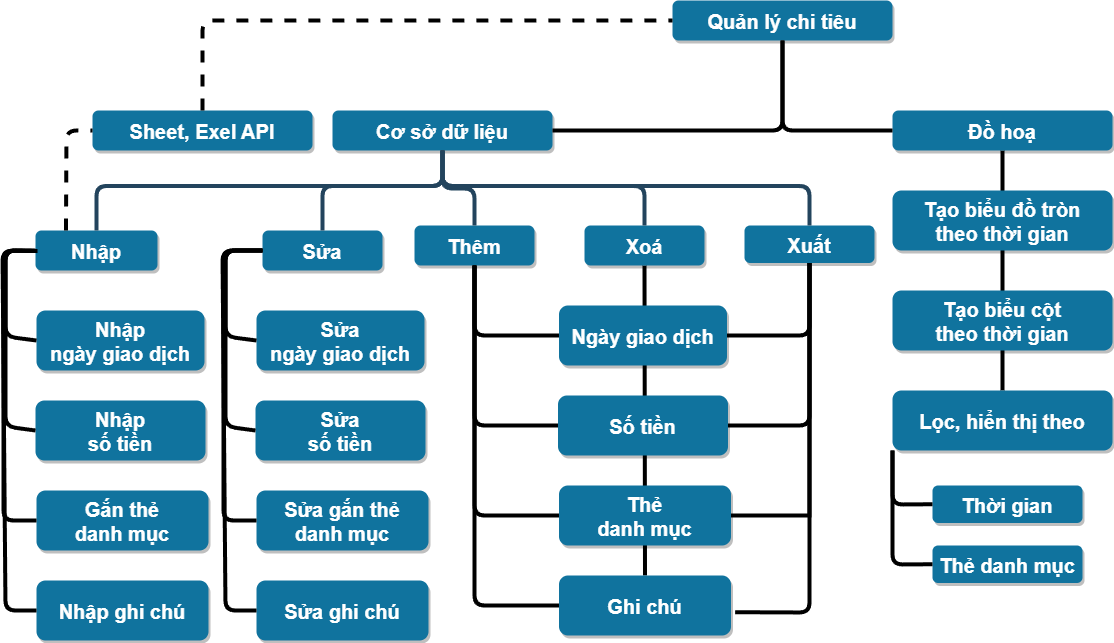

The diagram above was exported from draw.io. Its source (the exported page's mxGraphModel, read from the mxfile embedded in the PNG):
<mxGraphModel dx="979" dy="592" grid="1" gridSize="10" guides="1" tooltips="1" connect="1" arrows="1" fold="1" page="1" pageScale="1.5" pageWidth="1169" pageHeight="827" background="none" math="0" shadow="0">
  <root>
    <mxCell id="0" />
    <mxCell id="1" parent="0" />
    <mxCell id="s2ZFkgCrrLTkxsjDdLg7-135" value="" style="endArrow=none;html=1;rounded=0;entryX=0.5;entryY=1;entryDx=0;entryDy=0;exitX=0.5;exitY=0;exitDx=0;exitDy=0;strokeWidth=4;" parent="1" source="s2ZFkgCrrLTkxsjDdLg7-129" target="s2ZFkgCrrLTkxsjDdLg7-122" edge="1">
      <mxGeometry width="50" height="50" relative="1" as="geometry">
        <mxPoint x="980" y="780" as="sourcePoint" />
        <mxPoint x="1030" y="730" as="targetPoint" />
      </mxGeometry>
    </mxCell>
    <mxCell id="s2ZFkgCrrLTkxsjDdLg7-108" value="" style="endArrow=none;html=1;rounded=0;entryX=0.5;entryY=1;entryDx=0;entryDy=0;exitX=0.5;exitY=0;exitDx=0;exitDy=0;strokeWidth=4;" parent="1" source="s2ZFkgCrrLTkxsjDdLg7-103" target="23" edge="1">
      <mxGeometry width="50" height="50" relative="1" as="geometry">
        <mxPoint x="762" y="965" as="sourcePoint" />
        <mxPoint x="812" y="915" as="targetPoint" />
      </mxGeometry>
    </mxCell>
    <mxCell id="3" value="Cơ sở dữ liệu" style="rounded=1;fillColor=#10739E;strokeColor=none;shadow=1;gradientColor=none;fontStyle=1;fontColor=#FFFFFF;fontSize=20;" parent="1" vertex="1">
      <mxGeometry x="680" y="480" width="220" height="40" as="geometry" />
    </mxCell>
    <mxCell id="8" value="Nhập" style="rounded=1;fillColor=#10739E;strokeColor=none;shadow=1;gradientColor=none;fontStyle=1;fontColor=#FFFFFF;fontSize=20;" parent="1" vertex="1">
      <mxGeometry x="383" y="600" width="122" height="40" as="geometry" />
    </mxCell>
    <mxCell id="13" value="Sửa" style="rounded=1;fillColor=#10739E;strokeColor=none;shadow=1;gradientColor=none;fontStyle=1;fontColor=#FFFFFF;fontSize=20;" parent="1" vertex="1">
      <mxGeometry x="610" y="600" width="120" height="40" as="geometry" />
    </mxCell>
    <mxCell id="14" value="Nhập&#10;ngày giao dịch" style="rounded=1;fillColor=#10739E;strokeColor=none;shadow=1;gradientColor=none;fontStyle=1;fontColor=#FFFFFF;fontSize=20;" parent="1" vertex="1">
      <mxGeometry x="384" y="680" width="168" height="60" as="geometry" />
    </mxCell>
    <mxCell id="15" value="Nhập&#10;số tiền" style="rounded=1;fillColor=#10739E;strokeColor=none;shadow=1;gradientColor=none;fontStyle=1;fontColor=#FFFFFF;fontSize=20;" parent="1" vertex="1">
      <mxGeometry x="383" y="770" width="170" height="60" as="geometry" />
    </mxCell>
    <mxCell id="16" value="Gắn thẻ&#10;danh mục" style="rounded=1;fillColor=#10739E;strokeColor=none;shadow=1;gradientColor=none;fontStyle=1;fontColor=#FFFFFF;fontSize=20;" parent="1" vertex="1">
      <mxGeometry x="384" y="860" width="172" height="60" as="geometry" />
    </mxCell>
    <mxCell id="18" value="Thêm" style="rounded=1;fillColor=#10739E;strokeColor=none;shadow=1;gradientColor=none;fontStyle=1;fontColor=#FFFFFF;fontSize=20;" parent="1" vertex="1">
      <mxGeometry x="762" y="595" width="120" height="40" as="geometry" />
    </mxCell>
    <mxCell id="23" value="Xoá" style="rounded=1;fillColor=#10739E;strokeColor=none;shadow=1;gradientColor=none;fontStyle=1;fontColor=#FFFFFF;fontSize=20;" parent="1" vertex="1">
      <mxGeometry x="932" y="595" width="120" height="40" as="geometry" />
    </mxCell>
    <mxCell id="34" value="" style="edgeStyle=elbowEdgeStyle;elbow=vertical;strokeWidth=4;endArrow=none;endFill=0;fontStyle=1;strokeColor=#23445D;fontSize=20;" parent="1" source="3" target="8" edge="1">
      <mxGeometry x="22" y="165.5" width="100" height="100" as="geometry">
        <mxPoint x="22" y="265.5" as="sourcePoint" />
        <mxPoint x="122" y="165.5" as="targetPoint" />
        <Array as="points">
          <mxPoint x="552" y="555.5" />
        </Array>
      </mxGeometry>
    </mxCell>
    <mxCell id="37" value="" style="edgeStyle=elbowEdgeStyle;elbow=vertical;strokeWidth=4;endArrow=none;endFill=0;fontStyle=1;strokeColor=#23445D;entryX=0.5;entryY=0;entryDx=0;entryDy=0;fontSize=20;" parent="1" source="3" target="23" edge="1">
      <mxGeometry x="22" y="165.5" width="100" height="100" as="geometry">
        <mxPoint x="22" y="265.5" as="sourcePoint" />
        <mxPoint x="1192" y="620" as="targetPoint" />
        <Array as="points">
          <mxPoint x="972" y="555.5" />
        </Array>
      </mxGeometry>
    </mxCell>
    <mxCell id="54" value="" style="edgeStyle=elbowEdgeStyle;elbow=vertical;strokeWidth=4;endArrow=none;endFill=0;fontStyle=1;strokeColor=#23445D;entryX=0.5;entryY=0;entryDx=0;entryDy=0;fontSize=20;" parent="1" source="3" target="13" edge="1">
      <mxGeometry x="22" y="165.5" width="100" height="100" as="geometry">
        <mxPoint x="22" y="265.5" as="sourcePoint" />
        <mxPoint x="122" y="165.5" as="targetPoint" />
        <Array as="points">
          <mxPoint x="652" y="555.5" />
        </Array>
      </mxGeometry>
    </mxCell>
    <mxCell id="55" value="" style="edgeStyle=elbowEdgeStyle;elbow=vertical;strokeWidth=4;endArrow=none;endFill=0;fontStyle=1;strokeColor=#23445D;entryX=0.5;entryY=0;entryDx=0;entryDy=0;fontSize=20;exitX=0.5;exitY=1;exitDx=0;exitDy=0;" parent="1" source="3" target="18" edge="1">
      <mxGeometry x="22" y="165.5" width="100" height="100" as="geometry">
        <mxPoint x="22" y="265.5" as="sourcePoint" />
        <mxPoint x="122" y="165.5" as="targetPoint" />
        <Array as="points" />
      </mxGeometry>
    </mxCell>
    <mxCell id="s2ZFkgCrrLTkxsjDdLg7-64" value="Xuất" style="rounded=1;fillColor=#10739E;strokeColor=none;shadow=1;gradientColor=none;fontStyle=1;fontColor=#FFFFFF;fontSize=20;" parent="1" vertex="1">
      <mxGeometry x="1092" y="595" width="130" height="37.5" as="geometry" />
    </mxCell>
    <mxCell id="s2ZFkgCrrLTkxsjDdLg7-73" value="" style="edgeStyle=elbowEdgeStyle;elbow=vertical;strokeWidth=4;endArrow=none;endFill=0;fontStyle=1;strokeColor=#23445D;exitX=0.5;exitY=1;exitDx=0;exitDy=0;entryX=0.5;entryY=0;entryDx=0;entryDy=0;fontSize=20;" parent="1" source="3" target="s2ZFkgCrrLTkxsjDdLg7-64" edge="1">
      <mxGeometry x="22" y="165.5" width="100" height="100" as="geometry">
        <mxPoint x="1020" y="406" as="sourcePoint" />
        <mxPoint x="1440" y="616" as="targetPoint" />
        <Array as="points">
          <mxPoint x="1220" y="555.5" />
        </Array>
      </mxGeometry>
    </mxCell>
    <mxCell id="s2ZFkgCrrLTkxsjDdLg7-75" value="Nhập ghi chú" style="rounded=1;fillColor=#10739E;strokeColor=none;shadow=1;gradientColor=none;fontStyle=1;fontColor=#FFFFFF;fontSize=20;" parent="1" vertex="1">
      <mxGeometry x="384" y="950" width="172" height="60" as="geometry" />
    </mxCell>
    <mxCell id="s2ZFkgCrrLTkxsjDdLg7-78" value="" style="endArrow=none;html=1;rounded=1;exitX=0;exitY=0.5;exitDx=0;exitDy=0;entryX=0;entryY=0.5;entryDx=0;entryDy=0;fontStyle=1;fontSize=20;fontColor=default;strokeWidth=4;endFill=0;" parent="1" source="8" target="14" edge="1">
      <mxGeometry width="50" height="50" relative="1" as="geometry">
        <mxPoint x="543" y="760" as="sourcePoint" />
        <mxPoint x="593" y="710" as="targetPoint" />
        <Array as="points">
          <mxPoint x="353" y="620" />
          <mxPoint x="353" y="706" />
        </Array>
      </mxGeometry>
    </mxCell>
    <mxCell id="s2ZFkgCrrLTkxsjDdLg7-79" value="" style="endArrow=none;html=1;rounded=1;entryX=0;entryY=0.5;entryDx=0;entryDy=0;fontStyle=1;fontSize=20;fontColor=default;strokeWidth=4;endFill=0;" parent="1" target="15" edge="1">
      <mxGeometry width="50" height="50" relative="1" as="geometry">
        <mxPoint x="385" y="620.5" as="sourcePoint" />
        <mxPoint x="385" y="706" as="targetPoint" />
        <Array as="points">
          <mxPoint x="353" y="620" />
          <mxPoint x="353" y="796" />
        </Array>
      </mxGeometry>
    </mxCell>
    <mxCell id="s2ZFkgCrrLTkxsjDdLg7-80" value="" style="endArrow=none;html=1;rounded=1;entryX=0;entryY=0.5;entryDx=0;entryDy=0;fontStyle=1;fontSize=20;fontColor=default;strokeWidth=4;endFill=0;" parent="1" target="16" edge="1">
      <mxGeometry width="50" height="50" relative="1" as="geometry">
        <mxPoint x="383" y="620.5" as="sourcePoint" />
        <mxPoint x="381" y="800" as="targetPoint" />
        <Array as="points">
          <mxPoint x="351" y="620" />
          <mxPoint x="351" y="890" />
        </Array>
      </mxGeometry>
    </mxCell>
    <mxCell id="s2ZFkgCrrLTkxsjDdLg7-81" value="" style="endArrow=none;html=1;rounded=1;entryX=0;entryY=0.5;entryDx=0;entryDy=0;fontStyle=1;fontSize=20;fontColor=default;strokeWidth=4;endFill=0;" parent="1" target="s2ZFkgCrrLTkxsjDdLg7-75" edge="1">
      <mxGeometry width="50" height="50" relative="1" as="geometry">
        <mxPoint x="382" y="620.5" as="sourcePoint" />
        <mxPoint x="383" y="890" as="targetPoint" />
        <Array as="points">
          <mxPoint x="350" y="620" />
          <mxPoint x="353" y="980" />
        </Array>
      </mxGeometry>
    </mxCell>
    <mxCell id="s2ZFkgCrrLTkxsjDdLg7-91" value="Sửa&#10;ngày giao dịch" style="rounded=1;fillColor=#10739E;strokeColor=none;shadow=1;gradientColor=none;fontStyle=1;fontColor=#FFFFFF;fontSize=20;" parent="1" vertex="1">
      <mxGeometry x="604" y="680" width="168" height="60" as="geometry" />
    </mxCell>
    <mxCell id="s2ZFkgCrrLTkxsjDdLg7-92" value="Sửa&#10;số tiền" style="rounded=1;fillColor=#10739E;strokeColor=none;shadow=1;gradientColor=none;fontStyle=1;fontColor=#FFFFFF;fontSize=20;" parent="1" vertex="1">
      <mxGeometry x="603" y="770" width="170" height="60" as="geometry" />
    </mxCell>
    <mxCell id="s2ZFkgCrrLTkxsjDdLg7-93" value="Sửa gắn thẻ&#10;danh mục" style="rounded=1;fillColor=#10739E;strokeColor=none;shadow=1;gradientColor=none;fontStyle=1;fontColor=#FFFFFF;fontSize=20;" parent="1" vertex="1">
      <mxGeometry x="604" y="860" width="172" height="60" as="geometry" />
    </mxCell>
    <mxCell id="s2ZFkgCrrLTkxsjDdLg7-94" value="Sửa ghi chú" style="rounded=1;fillColor=#10739E;strokeColor=none;shadow=1;gradientColor=none;fontStyle=1;fontColor=#FFFFFF;fontSize=20;" parent="1" vertex="1">
      <mxGeometry x="604" y="950" width="172" height="60" as="geometry" />
    </mxCell>
    <mxCell id="s2ZFkgCrrLTkxsjDdLg7-95" value="" style="endArrow=none;html=1;rounded=1;exitX=0;exitY=0.5;exitDx=0;exitDy=0;entryX=0;entryY=0.5;entryDx=0;entryDy=0;fontStyle=1;fontSize=20;fontColor=default;strokeWidth=4;endFill=0;" parent="1" source="13" target="s2ZFkgCrrLTkxsjDdLg7-91" edge="1">
      <mxGeometry width="50" height="50" relative="1" as="geometry">
        <mxPoint x="603" y="620" as="sourcePoint" />
        <mxPoint x="813" y="710" as="targetPoint" />
        <Array as="points">
          <mxPoint x="573" y="620" />
          <mxPoint x="573" y="706" />
        </Array>
      </mxGeometry>
    </mxCell>
    <mxCell id="s2ZFkgCrrLTkxsjDdLg7-96" value="" style="endArrow=none;html=1;rounded=1;entryX=0;entryY=0.5;entryDx=0;entryDy=0;fontStyle=1;fontSize=20;fontColor=default;strokeWidth=4;exitX=0;exitY=0.5;exitDx=0;exitDy=0;endFill=0;" parent="1" source="13" target="s2ZFkgCrrLTkxsjDdLg7-92" edge="1">
      <mxGeometry width="50" height="50" relative="1" as="geometry">
        <mxPoint x="605" y="620.5" as="sourcePoint" />
        <mxPoint x="605" y="706" as="targetPoint" />
        <Array as="points">
          <mxPoint x="573" y="620" />
          <mxPoint x="573" y="796" />
        </Array>
      </mxGeometry>
    </mxCell>
    <mxCell id="s2ZFkgCrrLTkxsjDdLg7-97" value="" style="endArrow=none;html=1;rounded=1;entryX=0;entryY=0.5;entryDx=0;entryDy=0;fontStyle=1;fontSize=20;fontColor=default;strokeWidth=4;exitX=0;exitY=0.5;exitDx=0;exitDy=0;endFill=0;" parent="1" source="13" target="s2ZFkgCrrLTkxsjDdLg7-93" edge="1">
      <mxGeometry width="50" height="50" relative="1" as="geometry">
        <mxPoint x="603" y="620.5" as="sourcePoint" />
        <mxPoint x="601" y="800" as="targetPoint" />
        <Array as="points">
          <mxPoint x="571" y="620" />
          <mxPoint x="571" y="890" />
        </Array>
      </mxGeometry>
    </mxCell>
    <mxCell id="s2ZFkgCrrLTkxsjDdLg7-98" value="" style="endArrow=none;html=1;rounded=1;entryX=0;entryY=0.5;entryDx=0;entryDy=0;fontStyle=1;fontSize=20;fontColor=default;strokeWidth=4;exitX=0;exitY=0.5;exitDx=0;exitDy=0;endFill=0;" parent="1" source="13" target="s2ZFkgCrrLTkxsjDdLg7-94" edge="1">
      <mxGeometry width="50" height="50" relative="1" as="geometry">
        <mxPoint x="602" y="620.5" as="sourcePoint" />
        <mxPoint x="603" y="890" as="targetPoint" />
        <Array as="points">
          <mxPoint x="570" y="620" />
          <mxPoint x="573" y="980" />
        </Array>
      </mxGeometry>
    </mxCell>
    <mxCell id="s2ZFkgCrrLTkxsjDdLg7-100" value="Ngày giao dịch" style="rounded=1;fillColor=#10739E;strokeColor=none;shadow=1;gradientColor=none;fontStyle=1;fontColor=#FFFFFF;fontSize=20;" parent="1" vertex="1">
      <mxGeometry x="906.5" y="675" width="168" height="60" as="geometry" />
    </mxCell>
    <mxCell id="s2ZFkgCrrLTkxsjDdLg7-101" value="Số tiền" style="rounded=1;fillColor=#10739E;strokeColor=none;shadow=1;gradientColor=none;fontStyle=1;fontColor=#FFFFFF;fontSize=20;" parent="1" vertex="1">
      <mxGeometry x="905.5" y="765" width="170" height="60" as="geometry" />
    </mxCell>
    <mxCell id="s2ZFkgCrrLTkxsjDdLg7-102" value="Thẻ&#10;danh mục" style="rounded=1;fillColor=#10739E;strokeColor=none;shadow=1;gradientColor=none;fontStyle=1;fontColor=#FFFFFF;fontSize=20;" parent="1" vertex="1">
      <mxGeometry x="906.5" y="855" width="172" height="60" as="geometry" />
    </mxCell>
    <mxCell id="s2ZFkgCrrLTkxsjDdLg7-103" value="Ghi chú" style="rounded=1;fillColor=#10739E;strokeColor=none;shadow=1;gradientColor=none;fontStyle=1;fontColor=#FFFFFF;fontSize=20;" parent="1" vertex="1">
      <mxGeometry x="906.5" y="945" width="172" height="60" as="geometry" />
    </mxCell>
    <mxCell id="s2ZFkgCrrLTkxsjDdLg7-109" value="" style="endArrow=none;html=1;entryX=0;entryY=0.5;entryDx=0;entryDy=0;exitX=0.5;exitY=1;exitDx=0;exitDy=0;strokeWidth=4;rounded=1;endFill=0;" parent="1" source="18" target="s2ZFkgCrrLTkxsjDdLg7-103" edge="1">
      <mxGeometry width="50" height="50" relative="1" as="geometry">
        <mxPoint x="762" y="965" as="sourcePoint" />
        <mxPoint x="812" y="915" as="targetPoint" />
        <Array as="points">
          <mxPoint x="822" y="975" />
        </Array>
      </mxGeometry>
    </mxCell>
    <mxCell id="s2ZFkgCrrLTkxsjDdLg7-110" value="" style="endArrow=none;html=1;rounded=1;entryX=0;entryY=0.5;entryDx=0;entryDy=0;exitX=0.5;exitY=1;exitDx=0;exitDy=0;strokeWidth=4;endFill=0;" parent="1" source="18" target="s2ZFkgCrrLTkxsjDdLg7-102" edge="1">
      <mxGeometry width="50" height="50" relative="1" as="geometry">
        <mxPoint x="782" y="805" as="sourcePoint" />
        <mxPoint x="832" y="755" as="targetPoint" />
        <Array as="points">
          <mxPoint x="822" y="885" />
        </Array>
      </mxGeometry>
    </mxCell>
    <mxCell id="s2ZFkgCrrLTkxsjDdLg7-111" value="" style="endArrow=none;html=1;rounded=1;entryX=0;entryY=0.5;entryDx=0;entryDy=0;exitX=0.5;exitY=1;exitDx=0;exitDy=0;strokeWidth=4;endFill=0;" parent="1" source="18" target="s2ZFkgCrrLTkxsjDdLg7-101" edge="1">
      <mxGeometry width="50" height="50" relative="1" as="geometry">
        <mxPoint x="782" y="805" as="sourcePoint" />
        <mxPoint x="832" y="755" as="targetPoint" />
        <Array as="points">
          <mxPoint x="822" y="795" />
        </Array>
      </mxGeometry>
    </mxCell>
    <mxCell id="s2ZFkgCrrLTkxsjDdLg7-112" value="" style="endArrow=none;html=1;rounded=1;entryX=0;entryY=0.5;entryDx=0;entryDy=0;strokeWidth=4;endFill=0;" parent="1" target="s2ZFkgCrrLTkxsjDdLg7-100" edge="1">
      <mxGeometry width="50" height="50" relative="1" as="geometry">
        <mxPoint x="822" y="635" as="sourcePoint" />
        <mxPoint x="832" y="755" as="targetPoint" />
        <Array as="points">
          <mxPoint x="822" y="705" />
        </Array>
      </mxGeometry>
    </mxCell>
    <mxCell id="s2ZFkgCrrLTkxsjDdLg7-113" value="" style="endArrow=none;html=1;rounded=1;exitX=0.5;exitY=1;exitDx=0;exitDy=0;entryX=1;entryY=0.5;entryDx=0;entryDy=0;strokeWidth=4;endFill=0;" parent="1" source="s2ZFkgCrrLTkxsjDdLg7-64" target="s2ZFkgCrrLTkxsjDdLg7-100" edge="1">
      <mxGeometry width="50" height="50" relative="1" as="geometry">
        <mxPoint x="872" y="855" as="sourcePoint" />
        <mxPoint x="922" y="805" as="targetPoint" />
        <Array as="points">
          <mxPoint x="1157" y="705" />
        </Array>
      </mxGeometry>
    </mxCell>
    <mxCell id="s2ZFkgCrrLTkxsjDdLg7-114" value="" style="endArrow=none;html=1;rounded=1;entryX=1.024;entryY=0.612;entryDx=0;entryDy=0;entryPerimeter=0;exitX=0.5;exitY=1;exitDx=0;exitDy=0;strokeWidth=4;endFill=0;" parent="1" source="s2ZFkgCrrLTkxsjDdLg7-64" target="s2ZFkgCrrLTkxsjDdLg7-103" edge="1">
      <mxGeometry width="50" height="50" relative="1" as="geometry">
        <mxPoint x="1272" y="895" as="sourcePoint" />
        <mxPoint x="922" y="805" as="targetPoint" />
        <Array as="points">
          <mxPoint x="1157" y="982" />
        </Array>
      </mxGeometry>
    </mxCell>
    <mxCell id="s2ZFkgCrrLTkxsjDdLg7-115" value="" style="endArrow=none;html=1;rounded=1;entryX=1;entryY=0.5;entryDx=0;entryDy=0;exitX=0.5;exitY=1;exitDx=0;exitDy=0;strokeWidth=4;endFill=0;" parent="1" source="s2ZFkgCrrLTkxsjDdLg7-64" target="s2ZFkgCrrLTkxsjDdLg7-101" edge="1">
      <mxGeometry width="50" height="50" relative="1" as="geometry">
        <mxPoint x="872" y="855" as="sourcePoint" />
        <mxPoint x="922" y="805" as="targetPoint" />
        <Array as="points">
          <mxPoint x="1157" y="795" />
        </Array>
      </mxGeometry>
    </mxCell>
    <mxCell id="s2ZFkgCrrLTkxsjDdLg7-116" value="" style="endArrow=none;html=1;rounded=0;entryX=1;entryY=0.5;entryDx=0;entryDy=0;exitX=0.5;exitY=1;exitDx=0;exitDy=0;strokeWidth=4;endFill=0;" parent="1" source="s2ZFkgCrrLTkxsjDdLg7-64" target="s2ZFkgCrrLTkxsjDdLg7-102" edge="1">
      <mxGeometry width="50" height="50" relative="1" as="geometry">
        <mxPoint x="872" y="855" as="sourcePoint" />
        <mxPoint x="922" y="805" as="targetPoint" />
        <Array as="points">
          <mxPoint x="1157" y="885" />
        </Array>
      </mxGeometry>
    </mxCell>
    <mxCell id="s2ZFkgCrrLTkxsjDdLg7-117" value="Quản lý chi tiêu" style="rounded=1;fillColor=#10739E;strokeColor=none;shadow=1;gradientColor=none;fontStyle=1;fontColor=#FFFFFF;fontSize=20;" parent="1" vertex="1">
      <mxGeometry x="1020" y="370" width="220" height="40" as="geometry" />
    </mxCell>
    <mxCell id="s2ZFkgCrrLTkxsjDdLg7-118" value="Sheet, Exel API" style="rounded=1;fillColor=#10739E;strokeColor=none;shadow=1;gradientColor=none;fontStyle=1;fontColor=#FFFFFF;fontSize=20;" parent="1" vertex="1">
      <mxGeometry x="440" y="480" width="220" height="40" as="geometry" />
    </mxCell>
    <mxCell id="s2ZFkgCrrLTkxsjDdLg7-119" value="" style="endArrow=none;html=1;rounded=1;entryX=0.5;entryY=1;entryDx=0;entryDy=0;exitX=1;exitY=0.5;exitDx=0;exitDy=0;strokeWidth=4;" parent="1" source="3" target="s2ZFkgCrrLTkxsjDdLg7-117" edge="1">
      <mxGeometry width="50" height="50" relative="1" as="geometry">
        <mxPoint x="1000" y="490" as="sourcePoint" />
        <mxPoint x="1050" y="440" as="targetPoint" />
        <Array as="points">
          <mxPoint x="1130" y="500" />
        </Array>
      </mxGeometry>
    </mxCell>
    <mxCell id="s2ZFkgCrrLTkxsjDdLg7-120" value="" style="endArrow=none;dashed=1;html=1;rounded=1;entryX=0;entryY=0.5;entryDx=0;entryDy=0;exitX=0.5;exitY=0;exitDx=0;exitDy=0;strokeWidth=4;" parent="1" source="s2ZFkgCrrLTkxsjDdLg7-118" target="s2ZFkgCrrLTkxsjDdLg7-117" edge="1">
      <mxGeometry width="50" height="50" relative="1" as="geometry">
        <mxPoint x="1000" y="490" as="sourcePoint" />
        <mxPoint x="1050" y="440" as="targetPoint" />
        <Array as="points">
          <mxPoint x="550" y="390" />
        </Array>
      </mxGeometry>
    </mxCell>
    <mxCell id="s2ZFkgCrrLTkxsjDdLg7-121" value="" style="endArrow=none;dashed=1;html=1;strokeWidth=4;rounded=1;entryX=0;entryY=0.5;entryDx=0;entryDy=0;exitX=0.25;exitY=0;exitDx=0;exitDy=0;" parent="1" source="8" target="s2ZFkgCrrLTkxsjDdLg7-118" edge="1">
      <mxGeometry width="50" height="50" relative="1" as="geometry">
        <mxPoint x="1010" y="780" as="sourcePoint" />
        <mxPoint x="1060" y="730" as="targetPoint" />
        <Array as="points">
          <mxPoint x="414" y="500" />
        </Array>
      </mxGeometry>
    </mxCell>
    <mxCell id="s2ZFkgCrrLTkxsjDdLg7-122" value="Đồ hoạ" style="rounded=1;fillColor=#10739E;strokeColor=none;shadow=1;gradientColor=none;fontStyle=1;fontColor=#FFFFFF;fontSize=20;" parent="1" vertex="1">
      <mxGeometry x="1240" y="480" width="220" height="40" as="geometry" />
    </mxCell>
    <mxCell id="s2ZFkgCrrLTkxsjDdLg7-123" value="" style="endArrow=none;html=1;rounded=1;entryX=0.5;entryY=1;entryDx=0;entryDy=0;exitX=0;exitY=0.5;exitDx=0;exitDy=0;strokeWidth=4;" parent="1" source="s2ZFkgCrrLTkxsjDdLg7-122" target="s2ZFkgCrrLTkxsjDdLg7-117" edge="1">
      <mxGeometry width="50" height="50" relative="1" as="geometry">
        <mxPoint x="1010" y="780" as="sourcePoint" />
        <mxPoint x="1060" y="730" as="targetPoint" />
        <Array as="points">
          <mxPoint x="1130" y="500" />
        </Array>
      </mxGeometry>
    </mxCell>
    <mxCell id="s2ZFkgCrrLTkxsjDdLg7-124" value="Tạo biểu đồ tròn&#10;theo thời gian" style="rounded=1;fillColor=#10739E;strokeColor=none;shadow=1;gradientColor=none;fontStyle=1;fontColor=#FFFFFF;fontSize=20;" parent="1" vertex="1">
      <mxGeometry x="1240" y="560" width="220" height="60" as="geometry" />
    </mxCell>
    <mxCell id="s2ZFkgCrrLTkxsjDdLg7-128" value="Tạo biểu cột&#10;theo thời gian" style="rounded=1;fillColor=#10739E;strokeColor=none;shadow=1;gradientColor=none;fontStyle=1;fontColor=#FFFFFF;fontSize=20;" parent="1" vertex="1">
      <mxGeometry x="1240" y="660" width="220" height="60" as="geometry" />
    </mxCell>
    <mxCell id="s2ZFkgCrrLTkxsjDdLg7-129" value="Lọc, hiển thị theo" style="rounded=1;fillColor=#10739E;strokeColor=none;shadow=1;gradientColor=none;fontStyle=1;fontColor=#FFFFFF;fontSize=20;" parent="1" vertex="1">
      <mxGeometry x="1240" y="760" width="220" height="60" as="geometry" />
    </mxCell>
    <mxCell id="s2ZFkgCrrLTkxsjDdLg7-131" value="Thời gian" style="rounded=1;fillColor=#10739E;strokeColor=none;shadow=1;gradientColor=none;fontStyle=1;fontColor=#FFFFFF;fontSize=20;" parent="1" vertex="1">
      <mxGeometry x="1280" y="855" width="150" height="37.5" as="geometry" />
    </mxCell>
    <mxCell id="s2ZFkgCrrLTkxsjDdLg7-132" value="Thẻ danh mục" style="rounded=1;fillColor=#10739E;strokeColor=none;shadow=1;gradientColor=none;fontStyle=1;fontColor=#FFFFFF;fontSize=20;" parent="1" vertex="1">
      <mxGeometry x="1280" y="915" width="150" height="37.5" as="geometry" />
    </mxCell>
    <mxCell id="s2ZFkgCrrLTkxsjDdLg7-133" value="" style="endArrow=none;html=1;rounded=1;entryX=0;entryY=1;entryDx=0;entryDy=0;exitX=0;exitY=0.5;exitDx=0;exitDy=0;strokeWidth=4;" parent="1" source="s2ZFkgCrrLTkxsjDdLg7-131" target="s2ZFkgCrrLTkxsjDdLg7-129" edge="1">
      <mxGeometry width="50" height="50" relative="1" as="geometry">
        <mxPoint x="980" y="780" as="sourcePoint" />
        <mxPoint x="1030" y="730" as="targetPoint" />
        <Array as="points">
          <mxPoint x="1240" y="874" />
        </Array>
      </mxGeometry>
    </mxCell>
    <mxCell id="s2ZFkgCrrLTkxsjDdLg7-134" value="" style="endArrow=none;html=1;rounded=1;entryX=0;entryY=1;entryDx=0;entryDy=0;exitX=0;exitY=0.5;exitDx=0;exitDy=0;strokeWidth=4;" parent="1" source="s2ZFkgCrrLTkxsjDdLg7-132" target="s2ZFkgCrrLTkxsjDdLg7-129" edge="1">
      <mxGeometry width="50" height="50" relative="1" as="geometry">
        <mxPoint x="980" y="780" as="sourcePoint" />
        <mxPoint x="1030" y="730" as="targetPoint" />
        <Array as="points">
          <mxPoint x="1240" y="934" />
        </Array>
      </mxGeometry>
    </mxCell>
  </root>
</mxGraphModel>